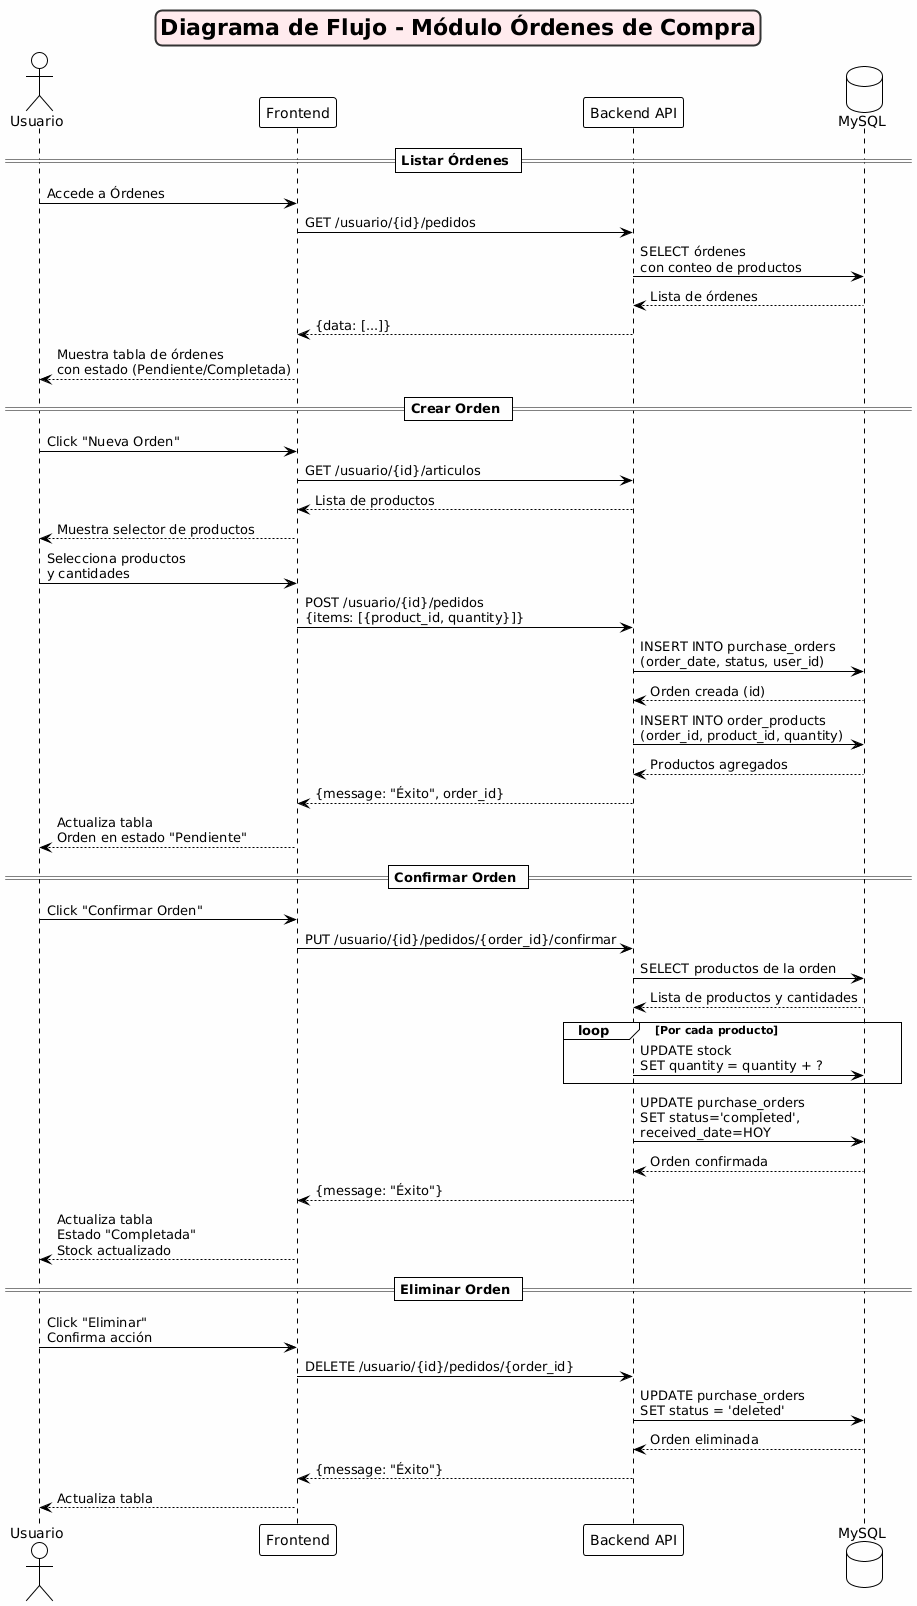

The diagram above was rendered by PlantUML. Its source (embedded in the PNG):
@startuml
!theme plain
skinparam backgroundColor #FEFEFE
skinparam titleBorderRoundCorner 15
skinparam titleBorderThickness 2
skinparam titleBorderColor #333333
skinparam titleBackgroundColor #FFEBEE

title Diagrama de Flujo - Módulo Órdenes de Compra

actor "Usuario" as user
participant "Frontend" as front
participant "Backend API" as api
database "MySQL" as db

== Listar Órdenes ==
user -> front : Accede a Órdenes
front -> api : GET /usuario/{id}/pedidos
api -> db : SELECT órdenes\ncon conteo de productos
db --> api : Lista de órdenes
api --> front : {data: [...]}
front --> user : Muestra tabla de órdenes\ncon estado (Pendiente/Completada)

== Crear Orden ==
user -> front : Click "Nueva Orden"
front -> api : GET /usuario/{id}/articulos
api --> front : Lista de productos
front --> user : Muestra selector de productos
user -> front : Selecciona productos\ny cantidades
front -> api : POST /usuario/{id}/pedidos\n{items: [{product_id, quantity}]}
api -> db : INSERT INTO purchase_orders\n(order_date, status, user_id)
db --> api : Orden creada (id)
api -> db : INSERT INTO order_products\n(order_id, product_id, quantity)
db --> api : Productos agregados
api --> front : {message: "Éxito", order_id}
front --> user : Actualiza tabla\nOrden en estado "Pendiente"

== Confirmar Orden ==
user -> front : Click "Confirmar Orden"
front -> api : PUT /usuario/{id}/pedidos/{order_id}/confirmar
api -> db : SELECT productos de la orden
db --> api : Lista de productos y cantidades
loop Por cada producto
    api -> db : UPDATE stock\nSET quantity = quantity + ?
end
api -> db : UPDATE purchase_orders\nSET status='completed',\nreceived_date=HOY
db --> api : Orden confirmada
api --> front : {message: "Éxito"}
front --> user : Actualiza tabla\nEstado "Completada"\nStock actualizado

== Eliminar Orden ==
user -> front : Click "Eliminar"\nConfirma acción
front -> api : DELETE /usuario/{id}/pedidos/{order_id}
api -> db : UPDATE purchase_orders\nSET status = 'deleted'
db --> api : Orden eliminada
api --> front : {message: "Éxito"}
front --> user : Actualiza tabla
@enduml